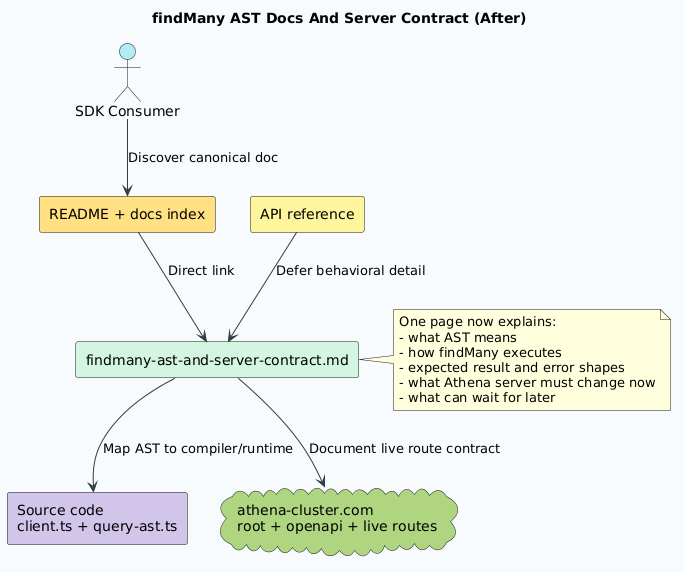

The diagram above was rendered by PlantUML. Its source (embedded in the PNG):
@startuml
title findMany AST Docs And Server Contract (After)
skinparam backgroundColor #F7FAFC
skinparam componentStyle rectangle
skinparam ArrowColor #2F3E46
skinparam defaultFontName Consolas

actor "SDK Consumer" as Consumer #B2EBF2
component "README + docs index" as EntryPoints #FFE082
component "findmany-ast-and-server-contract.md" as DeepDive #D5F5E3
component "API reference" as ApiRef #FFF59D
component "Source code\nclient.ts + query-ast.ts" as Source #D1C4E9
cloud "athena-cluster.com\nroot + openapi + live routes" as Cluster #AED581

Consumer --> EntryPoints : Discover canonical doc
EntryPoints --> DeepDive : Direct link
ApiRef --> DeepDive : Defer behavioral detail
DeepDive --> Source : Map AST to compiler/runtime
DeepDive --> Cluster : Document live route contract

note right of DeepDive
One page now explains:
- what AST means
- how findMany executes
- expected result and error shapes
- what Athena server must change now
- what can wait for later
end note
@enduml